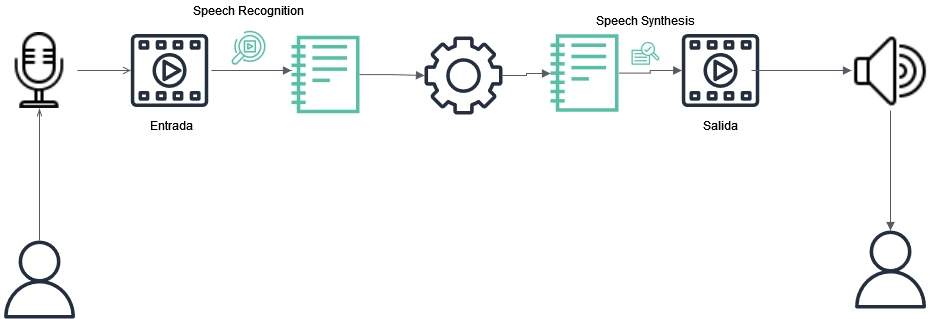

The diagram above was exported from draw.io. Its source (the exported page's mxGraphModel, read from the mxfile embedded in the PNG):
<mxGraphModel dx="2207" dy="1391" grid="1" gridSize="10" guides="1" tooltips="1" connect="1" arrows="1" fold="1" page="1" pageScale="1" pageWidth="1169" pageHeight="827" math="0" shadow="0">
  <root>
    <mxCell id="0" />
    <mxCell id="1" parent="0" />
    <mxCell id="cFqSYUoUl7bI3NOeXMpX-3" value="" style="sketch=0;outlineConnect=0;fontColor=#232F3E;gradientColor=none;fillColor=#232F3E;strokeColor=none;dashed=0;verticalLabelPosition=bottom;verticalAlign=top;align=center;html=1;fontSize=12;fontStyle=0;aspect=fixed;pointerEvents=1;shape=mxgraph.aws4.gear;" vertex="1" parent="1">
      <mxGeometry x="-587" y="-264" width="78" height="78" as="geometry" />
    </mxCell>
    <mxCell id="cFqSYUoUl7bI3NOeXMpX-4" value="" style="edgeStyle=orthogonalEdgeStyle;html=1;endArrow=open;elbow=vertical;startArrow=none;endFill=0;strokeColor=#545B64;rounded=0;" edge="1" parent="1" source="cFqSYUoUl7bI3NOeXMpX-14" target="cFqSYUoUl7bI3NOeXMpX-10">
      <mxGeometry width="100" relative="1" as="geometry">
        <mxPoint x="-660" y="-231" as="sourcePoint" />
        <mxPoint x="-570" y="-231" as="targetPoint" />
      </mxGeometry>
    </mxCell>
    <mxCell id="cFqSYUoUl7bI3NOeXMpX-6" value="Entrada" style="text;html=1;align=center;verticalAlign=middle;resizable=0;points=[];autosize=1;strokeColor=none;fillColor=none;" vertex="1" parent="1">
      <mxGeometry x="-870" y="-185" width="60" height="20" as="geometry" />
    </mxCell>
    <mxCell id="cFqSYUoUl7bI3NOeXMpX-7" value="Salida" style="text;html=1;align=center;verticalAlign=middle;resizable=0;points=[];autosize=1;strokeColor=none;fillColor=none;" vertex="1" parent="1">
      <mxGeometry x="-316" y="-185" width="50" height="20" as="geometry" />
    </mxCell>
    <mxCell id="cFqSYUoUl7bI3NOeXMpX-8" value="" style="sketch=0;outlineConnect=0;fontColor=#232F3E;gradientColor=none;fillColor=#232F3E;strokeColor=none;dashed=0;verticalLabelPosition=bottom;verticalAlign=top;align=center;html=1;fontSize=12;fontStyle=0;aspect=fixed;pointerEvents=1;shape=mxgraph.aws4.user;" vertex="1" parent="1">
      <mxGeometry x="-1011" y="-60" width="78" height="78" as="geometry" />
    </mxCell>
    <mxCell id="cFqSYUoUl7bI3NOeXMpX-9" value="" style="sketch=0;outlineConnect=0;fontColor=#232F3E;gradientColor=none;fillColor=#232F3E;strokeColor=none;dashed=0;verticalLabelPosition=bottom;verticalAlign=top;align=center;html=1;fontSize=12;fontStyle=0;aspect=fixed;pointerEvents=1;shape=mxgraph.aws4.user;" vertex="1" parent="1">
      <mxGeometry x="-160" y="-70" width="78" height="78" as="geometry" />
    </mxCell>
    <mxCell id="cFqSYUoUl7bI3NOeXMpX-11" value="" style="sketch=0;outlineConnect=0;fontColor=#232F3E;gradientColor=none;fillColor=#232F3E;strokeColor=none;dashed=0;verticalLabelPosition=bottom;verticalAlign=top;align=center;html=1;fontSize=12;fontStyle=0;aspect=fixed;pointerEvents=1;shape=mxgraph.aws4.multimedia;" vertex="1" parent="1">
      <mxGeometry x="-330" y="-266.5" width="78" height="73" as="geometry" />
    </mxCell>
    <mxCell id="cFqSYUoUl7bI3NOeXMpX-14" value="" style="shape=image;verticalLabelPosition=bottom;labelBackgroundColor=#ffffff;verticalAlign=top;aspect=fixed;imageAspect=0;image=data:image/png,(base64 omitted: 1300 chars);" vertex="1" parent="1">
      <mxGeometry x="-1010" y="-268" width="76" height="76" as="geometry" />
    </mxCell>
    <mxCell id="cFqSYUoUl7bI3NOeXMpX-15" value="" style="shape=image;verticalLabelPosition=bottom;labelBackgroundColor=#ffffff;verticalAlign=top;aspect=fixed;imageAspect=0;image=data:image/png,(base64 omitted: 1492 chars);" vertex="1" parent="1">
      <mxGeometry x="-160" y="-268" width="78" height="78" as="geometry" />
    </mxCell>
    <mxCell id="cFqSYUoUl7bI3NOeXMpX-16" value="" style="edgeStyle=orthogonalEdgeStyle;html=1;endArrow=openThin;elbow=vertical;startArrow=none;endFill=0;strokeColor=#545B64;rounded=0;" edge="1" parent="1" source="cFqSYUoUl7bI3NOeXMpX-8" target="cFqSYUoUl7bI3NOeXMpX-14">
      <mxGeometry width="100" relative="1" as="geometry">
        <mxPoint x="-560" y="-130" as="sourcePoint" />
        <mxPoint x="-460" y="-130" as="targetPoint" />
      </mxGeometry>
    </mxCell>
    <mxCell id="cFqSYUoUl7bI3NOeXMpX-18" value="" style="edgeStyle=orthogonalEdgeStyle;html=1;endArrow=block;elbow=vertical;startArrow=none;endFill=1;strokeColor=#545B64;rounded=0;" edge="1" parent="1">
      <mxGeometry width="100" relative="1" as="geometry">
        <mxPoint x="-260" y="-230" as="sourcePoint" />
        <mxPoint x="-160" y="-230" as="targetPoint" />
      </mxGeometry>
    </mxCell>
    <mxCell id="cFqSYUoUl7bI3NOeXMpX-19" value="" style="edgeStyle=orthogonalEdgeStyle;html=1;endArrow=block;elbow=vertical;startArrow=none;endFill=1;strokeColor=#545B64;rounded=0;exitX=0.5;exitY=1;exitDx=0;exitDy=0;" edge="1" parent="1" source="cFqSYUoUl7bI3NOeXMpX-15" target="cFqSYUoUl7bI3NOeXMpX-9">
      <mxGeometry width="100" relative="1" as="geometry">
        <mxPoint x="-560" y="-130" as="sourcePoint" />
        <mxPoint x="-460" y="-130" as="targetPoint" />
      </mxGeometry>
    </mxCell>
    <mxCell id="cFqSYUoUl7bI3NOeXMpX-10" value="" style="sketch=0;outlineConnect=0;fontColor=#232F3E;gradientColor=none;fillColor=#232F3E;strokeColor=none;dashed=0;verticalLabelPosition=bottom;verticalAlign=top;align=center;html=1;fontSize=12;fontStyle=0;aspect=fixed;pointerEvents=1;shape=mxgraph.aws4.multimedia;" vertex="1" parent="1">
      <mxGeometry x="-881" y="-266.5" width="78" height="73" as="geometry" />
    </mxCell>
    <mxCell id="cFqSYUoUl7bI3NOeXMpX-22" value="" style="sketch=0;outlineConnect=0;fontColor=#232F3E;gradientColor=none;fillColor=#56C0A7;strokeColor=none;dashed=0;verticalLabelPosition=bottom;verticalAlign=top;align=center;html=1;fontSize=12;fontStyle=0;aspect=fixed;pointerEvents=1;shape=mxgraph.aws4.sagemaker_notebook;" vertex="1" parent="1">
      <mxGeometry x="-720" y="-265" width="68" height="78" as="geometry" />
    </mxCell>
    <mxCell id="cFqSYUoUl7bI3NOeXMpX-23" value="" style="edgeStyle=orthogonalEdgeStyle;html=1;endArrow=block;elbow=vertical;startArrow=none;endFill=1;strokeColor=#545B64;rounded=0;" edge="1" parent="1">
      <mxGeometry width="100" relative="1" as="geometry">
        <mxPoint x="-800" y="-230" as="sourcePoint" />
        <mxPoint x="-720" y="-230" as="targetPoint" />
      </mxGeometry>
    </mxCell>
    <mxCell id="cFqSYUoUl7bI3NOeXMpX-24" value="" style="sketch=0;outlineConnect=0;fontColor=#232F3E;gradientColor=none;fillColor=#56C0A7;strokeColor=none;dashed=0;verticalLabelPosition=bottom;verticalAlign=top;align=center;html=1;fontSize=12;fontStyle=0;aspect=fixed;pointerEvents=1;shape=mxgraph.aws4.rekognition_video;" vertex="1" parent="1">
      <mxGeometry x="-780" y="-270" width="34" height="34.44" as="geometry" />
    </mxCell>
    <mxCell id="cFqSYUoUl7bI3NOeXMpX-25" value="" style="sketch=0;outlineConnect=0;fontColor=#232F3E;gradientColor=none;fillColor=#56C0A7;strokeColor=none;dashed=0;verticalLabelPosition=bottom;verticalAlign=top;align=center;html=1;fontSize=12;fontStyle=0;aspect=fixed;pointerEvents=1;shape=mxgraph.aws4.sagemaker_notebook;" vertex="1" parent="1">
      <mxGeometry x="-461" y="-266.5" width="68" height="78" as="geometry" />
    </mxCell>
    <mxCell id="cFqSYUoUl7bI3NOeXMpX-26" value="" style="edgeStyle=orthogonalEdgeStyle;html=1;endArrow=block;elbow=vertical;startArrow=none;endFill=1;strokeColor=#545B64;rounded=0;" edge="1" parent="1" source="cFqSYUoUl7bI3NOeXMpX-22" target="cFqSYUoUl7bI3NOeXMpX-3">
      <mxGeometry width="100" relative="1" as="geometry">
        <mxPoint x="-700" y="-20" as="sourcePoint" />
        <mxPoint x="-600" y="-20" as="targetPoint" />
      </mxGeometry>
    </mxCell>
    <mxCell id="cFqSYUoUl7bI3NOeXMpX-27" value="" style="edgeStyle=orthogonalEdgeStyle;html=1;endArrow=block;elbow=vertical;startArrow=none;endFill=1;strokeColor=#545B64;rounded=0;" edge="1" parent="1" source="cFqSYUoUl7bI3NOeXMpX-3" target="cFqSYUoUl7bI3NOeXMpX-25">
      <mxGeometry width="100" relative="1" as="geometry">
        <mxPoint x="-500" y="-110" as="sourcePoint" />
        <mxPoint x="-460" y="-227" as="targetPoint" />
        <Array as="points">
          <mxPoint x="-485" y="-225" />
          <mxPoint x="-485" y="-227" />
        </Array>
      </mxGeometry>
    </mxCell>
    <mxCell id="cFqSYUoUl7bI3NOeXMpX-28" value="" style="edgeStyle=orthogonalEdgeStyle;html=1;endArrow=block;elbow=vertical;startArrow=none;endFill=1;strokeColor=#545B64;rounded=0;" edge="1" parent="1" source="cFqSYUoUl7bI3NOeXMpX-25" target="cFqSYUoUl7bI3NOeXMpX-11">
      <mxGeometry width="100" relative="1" as="geometry">
        <mxPoint x="-560" y="-110" as="sourcePoint" />
        <mxPoint x="-460" y="-110" as="targetPoint" />
      </mxGeometry>
    </mxCell>
    <mxCell id="cFqSYUoUl7bI3NOeXMpX-29" value="" style="sketch=0;outlineConnect=0;fontColor=#232F3E;gradientColor=none;fillColor=#56C0A7;strokeColor=none;dashed=0;verticalLabelPosition=bottom;verticalAlign=top;align=center;html=1;fontSize=12;fontStyle=0;aspect=fixed;pointerEvents=1;shape=mxgraph.aws4.sagemaker_train;" vertex="1" parent="1">
      <mxGeometry x="-380" y="-258.89" width="28" height="23.33" as="geometry" />
    </mxCell>
    <mxCell id="cFqSYUoUl7bI3NOeXMpX-30" value="Speech Recognition" style="text;html=1;align=center;verticalAlign=middle;resizable=0;points=[];autosize=1;strokeColor=none;fillColor=none;" vertex="1" parent="1">
      <mxGeometry x="-823" y="-300" width="120" height="20" as="geometry" />
    </mxCell>
    <mxCell id="cFqSYUoUl7bI3NOeXMpX-31" value="Speech Synthesis" style="text;html=1;align=center;verticalAlign=middle;resizable=0;points=[];autosize=1;strokeColor=none;fillColor=none;" vertex="1" parent="1">
      <mxGeometry x="-421" y="-290" width="110" height="20" as="geometry" />
    </mxCell>
  </root>
</mxGraphModel>